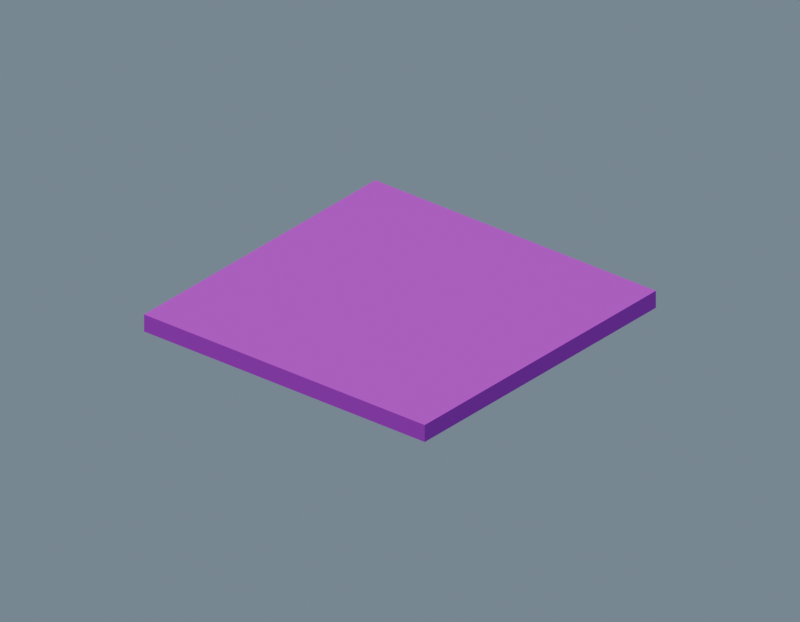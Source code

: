 # Source: floor_game.blend  (saved by Blender 5.1.29; exported with 4.5.12 LTS)
import bpy
from mathutils import Matrix  # noqa: F401  (used for matrix-valued properties, if any)

bpy.ops.wm.read_factory_settings(use_empty=True)
scene = bpy.context.scene
scene.name = 'Scene'

# ---- images (referenced by path relative to the original .blend; pixels are not part of the script)
import os
ASSET_DIR = os.environ.get("B2B_ASSET_DIR", "")  # directory of the original .blend (textures are referenced by path, not embedded)
HERE = os.path.dirname(os.path.abspath(__file__))  # packed textures are extracted next to this script under _unpacked/

def load_image(name, relpath, width, height, colorspace="sRGB"):
    """Load a texture the original file referenced (path relative to the .blend, or extracted next to this script)."""
    p = next((c for c in (os.path.join(HERE, relpath), os.path.join(ASSET_DIR, relpath)) if relpath and os.path.exists(c)), "")
    if p:
        img = bpy.data.images.load(p, check_existing=True)
        img.name = name
    else:  # same state as the original file: an image datablock whose file is absent (Cycles renders it pink)
        img = bpy.data.images.new(name, width, height)
        img.source = "FILE"
        img.filepath = "//" + (relpath or name)
    img.colorspace_settings.name = colorspace
    return img
img_checker_light_grid_png = load_image('checker_light_grid.png', 'checker_light_grid.png', 1024, 1024, 'sRGB')

# ---- materials (node trees are filled in below, after node groups)
mat_kenney_floor = bpy.data.materials.new('Kenney_floor')

# ---- material node trees
mat_kenney_floor.use_nodes = True; mat_kenney_floor.node_tree.nodes.clear()
_N = mat_kenney_floor.node_tree.nodes; _L = mat_kenney_floor.node_tree.links
n0 = _N.new('ShaderNodeBsdfPrincipled'); n0.name = 'Principled BSDF'; n0.location = (-200, 100)
n0.inputs[2].default_value = 0.9
n1 = _N.new('ShaderNodeOutputMaterial'); n1.name = 'Material Output'; n1.location = (200, 100)
n2 = _N.new('ShaderNodeTexImage'); n2.name = 'Image Texture'; n2.location = (0, 0)
n2.image = img_checker_light_grid_png
n3 = _N.new('ShaderNodeMixRGB'); n3.name = 'Mix (Legacy)'; n3.location = (0, 0)
n3.blend_type = 'MULTIPLY'
n3.inputs[0].default_value = 1.0
n3.inputs[2].default_value = (0.65, 0.7, 0.75, 1.0)
_L.new(n0.outputs[0], n1.inputs[0])
_L.new(n2.outputs[0], n3.inputs[1])
_L.new(n3.outputs[0], n0.inputs[0])
n1.is_active_output = True

# ---- world
world_cool_neutral = bpy.data.worlds.new('Cool_neutral'); scene.world = world_cool_neutral
world_cool_neutral.use_nodes = True; world_cool_neutral.node_tree.nodes.clear()
_N = world_cool_neutral.node_tree.nodes; _L = world_cool_neutral.node_tree.links
n0 = _N.new('ShaderNodeBackground'); n0.name = 'Background'; n0.location = (-200, 100)
n0.inputs[0].default_value = (0.3, 0.4, 0.5, 1.0)
n0.inputs[1].default_value = 0.6
n1 = _N.new('ShaderNodeOutputWorld'); n1.name = 'World Output'; n1.location = (200, 100)
_L.new(n0.outputs[0], n1.inputs[0])
n1.is_active_output = True

# ---- cameras
cam_material_check = bpy.data.cameras.new('Material_check')
cam_material_check.type = 'ORTHO'
cam_material_check.ortho_scale = 6.6

# ---- lights
light_material_check_sun = bpy.data.lights.new('Material_check_Sun', 'SUN')
light_material_check_sun.energy = 2.4

# ---- meshes
me_cube_004 = bpy.data.meshes.new('Cube.004')
me_cube_004.from_pydata([(-1.5, -1.5, 0.0), (-1.5, -1.5, 0.0), (-1.5, -1.5, 0.0), (-1.5, -1.5, 0.16), (-1.5, -1.5, 0.16), (-1.5, -1.5, 0.16), (-1.5, 1.5, 0.0), (-1.5, 1.5, 0.0), (-1.5, 1.5, 0.0), (-1.5, 1.5, 0.16), (-1.5, 1.5, 0.16), (-1.5, 1.5, 0.16), (1.5, -1.5, 0.0), (1.5, -1.5, 0.0), (1.5, -1.5, 0.0), (1.5, -1.5, 0.16), (1.5, -1.5, 0.16), (1.5, -1.5, 0.16), (1.5, 1.5, 0.0), (1.5, 1.5, 0.0), (1.5, 1.5, 0.0), (1.5, 1.5, 0.16), (1.5, 1.5, 0.16), (1.5, 1.5, 0.16)], [], [(2, 5, 11), (2, 11, 8), (6, 9, 21), (6, 21, 18), (20, 23, 17), (20, 17, 14), (12, 15, 3), (12, 3, 0), (7, 19, 13), (7, 13, 1), (22, 10, 4), (22, 4, 16)])
_uv = me_cube_004.uv_layers.new(name='UVMap')
_uv.uv.foreach_set('vector', [-0.375, 0.0, -0.375, 0.04, 0.375, 0.04, -0.375, 0.0, 0.375, 0.04, 0.375, 0.0, -0.375, 0.0, -0.375, 0.04, 0.375, 0.04, -0.375, 0.0, 0.375, 0.04, 0.375, 0.0, 0.375, 0.0, 0.375, 0.04, -0.375, 0.04, 0.375, 0.0, -0.375, 0.04, -0.375, 0.0, 0.375, 0.0, 0.375, 0.04, -0.375, 0.04, 0.375, 0.0, -0.375, 0.04, -0.375, 0.0, -0.375, 0.375, 0.375, 0.375, 0.375, -0.375, -0.375, 0.375, 0.375, -0.375, -0.375, -0.375, 0.375, 0.375, -0.375, 0.375, -0.375, -0.375, 0.375, 0.375, -0.375, -0.375, 0.375, -0.375])
me_cube_004.materials.append(mat_kenney_floor)
me_cube_004.update()
me_cube_004.normals_split_custom_set([tuple(v) for v in zip(*[iter([-1.0, 0.0, 0.0, -1.0, 0.0, 0.0, -1.0, 0.0, 0.0, -1.0, 0.0, 0.0, -1.0, 0.0, 0.0, -1.0, 0.0, 0.0, 0.0, 1.0, 0.0, 0.0, 1.0, 0.0, 0.0, 1.0, 0.0, 0.0, 1.0, 0.0, 0.0, 1.0, 0.0, 0.0, 1.0, 0.0, 1.0, 0.0, 0.0, 1.0, 0.0, 0.0, 1.0, 0.0, 0.0, 1.0, 0.0, 0.0, 1.0, 0.0, 0.0, 1.0, 0.0, 0.0, 0.0, -1.0, 0.0, 0.0, -1.0, 0.0, 0.0, -1.0, 0.0, 0.0, -1.0, 0.0, 0.0, -1.0, 0.0, 0.0, -1.0, 0.0, 0.0, 0.0, -1.0, 0.0, 0.0, -1.0, 0.0, 0.0, -1.0, 0.0, 0.0, -1.0, 0.0, 0.0, -1.0, 0.0, 0.0, -1.0, 0.0, 0.0, 1.0, 0.0, 0.0, 1.0, 0.0, 0.0, 1.0, 0.0, 0.0, 1.0, 0.0, 0.0, 1.0, 0.0, 0.0, 1.0])] * 3)])

# ---- objects
ob_floor_mesh = bpy.data.objects.new('floor_mesh', me_cube_004)
ob_material_check_sun = bpy.data.objects.new('Material_check_Sun', light_material_check_sun)
ob_material_check = bpy.data.objects.new('Material_check', cam_material_check)

# ---- transforms, parenting, visibility, modifiers, constraints
ob_floor_mesh.location = (0.0, 0.0, 0.0)
ob_floor_mesh.rotation_mode = 'QUATERNION'
ob_floor_mesh.rotation_quaternion = (1.0, 0.0, 0.0, 0.0)
ob_material_check_sun.location = (0.0, 0.0, 0.0)
ob_material_check_sun.rotation_euler = (0.4, -0.5, -0.35)
ob_material_check.location = (4.2, -5.1, 3.68)
ob_material_check.rotation_euler = (1.072, 1.256e-08, 0.6889)

# ---- collection membership
scene.collection.objects.link(ob_floor_mesh)
scene.collection.objects.link(ob_material_check_sun)
scene.collection.objects.link(ob_material_check)

# ---- scene / render settings (as saved in the file)
scene.camera = ob_material_check
scene.frame_start = 1; scene.frame_end = 250; scene.frame_set(1)
scene.render.engine = 'BLENDER_EEVEE_NEXT'
scene.render.resolution_x = 900
scene.render.resolution_y = 700
scene.render.bake_bias = 0.0
scene.render.bake_samples = 0
scene.cycles.sampling_pattern = 'TABULATED_SOBOL'
scene.eevee.use_volume_custom_range = False
bpy.context.view_layer.update()
